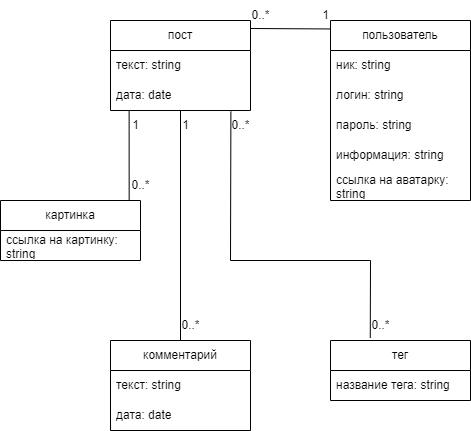

The diagram above was exported from draw.io. Its source (the exported page's mxGraphModel, read from the mxfile embedded in the PNG):
<mxGraphModel dx="1668" dy="484" grid="1" gridSize="10" guides="1" tooltips="1" connect="1" arrows="1" fold="1" page="1" pageScale="1" pageWidth="827" pageHeight="1169" math="0" shadow="0">
  <root>
    <mxCell id="WIyWlLk6GJQsqaUBKTNV-0" />
    <mxCell id="WIyWlLk6GJQsqaUBKTNV-1" parent="WIyWlLk6GJQsqaUBKTNV-0" />
    <mxCell id="7ymHrJ8aKDkM_UgSL5tA-0" value="пользователь" style="swimlane;fontStyle=0;childLayout=stackLayout;horizontal=1;startSize=30;horizontalStack=0;resizeParent=1;resizeParentMax=0;resizeLast=0;collapsible=1;marginBottom=0;whiteSpace=wrap;html=1;" vertex="1" parent="WIyWlLk6GJQsqaUBKTNV-1">
      <mxGeometry x="280" y="120" width="140" height="180" as="geometry" />
    </mxCell>
    <mxCell id="7ymHrJ8aKDkM_UgSL5tA-1" value="ник: string" style="text;strokeColor=none;fillColor=none;align=left;verticalAlign=middle;spacingLeft=4;spacingRight=4;overflow=hidden;points=[[0,0.5],[1,0.5]];portConstraint=eastwest;rotatable=0;whiteSpace=wrap;html=1;" vertex="1" parent="7ymHrJ8aKDkM_UgSL5tA-0">
      <mxGeometry y="30" width="140" height="30" as="geometry" />
    </mxCell>
    <mxCell id="7ymHrJ8aKDkM_UgSL5tA-2" value="логин: string" style="text;strokeColor=none;fillColor=none;align=left;verticalAlign=middle;spacingLeft=4;spacingRight=4;overflow=hidden;points=[[0,0.5],[1,0.5]];portConstraint=eastwest;rotatable=0;whiteSpace=wrap;html=1;" vertex="1" parent="7ymHrJ8aKDkM_UgSL5tA-0">
      <mxGeometry y="60" width="140" height="30" as="geometry" />
    </mxCell>
    <mxCell id="7ymHrJ8aKDkM_UgSL5tA-3" value="пароль: string" style="text;strokeColor=none;fillColor=none;align=left;verticalAlign=middle;spacingLeft=4;spacingRight=4;overflow=hidden;points=[[0,0.5],[1,0.5]];portConstraint=eastwest;rotatable=0;whiteSpace=wrap;html=1;" vertex="1" parent="7ymHrJ8aKDkM_UgSL5tA-0">
      <mxGeometry y="90" width="140" height="30" as="geometry" />
    </mxCell>
    <mxCell id="7ymHrJ8aKDkM_UgSL5tA-41" value="информация: string" style="text;strokeColor=none;fillColor=none;align=left;verticalAlign=middle;spacingLeft=4;spacingRight=4;overflow=hidden;points=[[0,0.5],[1,0.5]];portConstraint=eastwest;rotatable=0;whiteSpace=wrap;html=1;" vertex="1" parent="7ymHrJ8aKDkM_UgSL5tA-0">
      <mxGeometry y="120" width="140" height="30" as="geometry" />
    </mxCell>
    <mxCell id="7ymHrJ8aKDkM_UgSL5tA-42" value="ссылка на аватарку: string" style="text;strokeColor=none;fillColor=none;align=left;verticalAlign=middle;spacingLeft=4;spacingRight=4;overflow=hidden;points=[[0,0.5],[1,0.5]];portConstraint=eastwest;rotatable=0;whiteSpace=wrap;html=1;" vertex="1" parent="7ymHrJ8aKDkM_UgSL5tA-0">
      <mxGeometry y="150" width="140" height="30" as="geometry" />
    </mxCell>
    <mxCell id="7ymHrJ8aKDkM_UgSL5tA-5" value="пост" style="swimlane;fontStyle=0;childLayout=stackLayout;horizontal=1;startSize=30;horizontalStack=0;resizeParent=1;resizeParentMax=0;resizeLast=0;collapsible=1;marginBottom=0;whiteSpace=wrap;html=1;" vertex="1" parent="WIyWlLk6GJQsqaUBKTNV-1">
      <mxGeometry x="60" y="120" width="140" height="90" as="geometry" />
    </mxCell>
    <mxCell id="7ymHrJ8aKDkM_UgSL5tA-6" value="текст: string" style="text;strokeColor=none;fillColor=none;align=left;verticalAlign=middle;spacingLeft=4;spacingRight=4;overflow=hidden;points=[[0,0.5],[1,0.5]];portConstraint=eastwest;rotatable=0;whiteSpace=wrap;html=1;" vertex="1" parent="7ymHrJ8aKDkM_UgSL5tA-5">
      <mxGeometry y="30" width="140" height="30" as="geometry" />
    </mxCell>
    <mxCell id="7ymHrJ8aKDkM_UgSL5tA-22" value="дата: date" style="text;strokeColor=none;fillColor=none;align=left;verticalAlign=middle;spacingLeft=4;spacingRight=4;overflow=hidden;points=[[0,0.5],[1,0.5]];portConstraint=eastwest;rotatable=0;whiteSpace=wrap;html=1;" vertex="1" parent="7ymHrJ8aKDkM_UgSL5tA-5">
      <mxGeometry y="60" width="140" height="30" as="geometry" />
    </mxCell>
    <mxCell id="7ymHrJ8aKDkM_UgSL5tA-10" value="комментарий" style="swimlane;fontStyle=0;childLayout=stackLayout;horizontal=1;startSize=30;horizontalStack=0;resizeParent=1;resizeParentMax=0;resizeLast=0;collapsible=1;marginBottom=0;whiteSpace=wrap;html=1;" vertex="1" parent="WIyWlLk6GJQsqaUBKTNV-1">
      <mxGeometry x="60" y="440" width="140" height="90" as="geometry" />
    </mxCell>
    <mxCell id="7ymHrJ8aKDkM_UgSL5tA-11" value="текст: string" style="text;strokeColor=none;fillColor=none;align=left;verticalAlign=middle;spacingLeft=4;spacingRight=4;overflow=hidden;points=[[0,0.5],[1,0.5]];portConstraint=eastwest;rotatable=0;whiteSpace=wrap;html=1;" vertex="1" parent="7ymHrJ8aKDkM_UgSL5tA-10">
      <mxGeometry y="30" width="140" height="30" as="geometry" />
    </mxCell>
    <mxCell id="7ymHrJ8aKDkM_UgSL5tA-25" value="дата: date" style="text;strokeColor=none;fillColor=none;align=left;verticalAlign=middle;spacingLeft=4;spacingRight=4;overflow=hidden;points=[[0,0.5],[1,0.5]];portConstraint=eastwest;rotatable=0;whiteSpace=wrap;html=1;" vertex="1" parent="7ymHrJ8aKDkM_UgSL5tA-10">
      <mxGeometry y="60" width="140" height="30" as="geometry" />
    </mxCell>
    <mxCell id="7ymHrJ8aKDkM_UgSL5tA-16" value="тег" style="swimlane;fontStyle=0;childLayout=stackLayout;horizontal=1;startSize=30;horizontalStack=0;resizeParent=1;resizeParentMax=0;resizeLast=0;collapsible=1;marginBottom=0;whiteSpace=wrap;html=1;" vertex="1" parent="WIyWlLk6GJQsqaUBKTNV-1">
      <mxGeometry x="280" y="440" width="140" height="60" as="geometry" />
    </mxCell>
    <mxCell id="7ymHrJ8aKDkM_UgSL5tA-17" value="название тега: string" style="text;strokeColor=none;fillColor=none;align=left;verticalAlign=middle;spacingLeft=4;spacingRight=4;overflow=hidden;points=[[0,0.5],[1,0.5]];portConstraint=eastwest;rotatable=0;whiteSpace=wrap;html=1;" vertex="1" parent="7ymHrJ8aKDkM_UgSL5tA-16">
      <mxGeometry y="30" width="140" height="30" as="geometry" />
    </mxCell>
    <mxCell id="7ymHrJ8aKDkM_UgSL5tA-31" value="" style="endArrow=none;html=1;rounded=0;exitX=0.003;exitY=0.047;exitDx=0;exitDy=0;exitPerimeter=0;" edge="1" parent="WIyWlLk6GJQsqaUBKTNV-1" source="7ymHrJ8aKDkM_UgSL5tA-0">
      <mxGeometry width="50" height="50" relative="1" as="geometry">
        <mxPoint x="390" y="320" as="sourcePoint" />
        <mxPoint x="200" y="128" as="targetPoint" />
      </mxGeometry>
    </mxCell>
    <mxCell id="7ymHrJ8aKDkM_UgSL5tA-32" value="" style="endArrow=none;html=1;rounded=0;" edge="1" parent="WIyWlLk6GJQsqaUBKTNV-1" source="7ymHrJ8aKDkM_UgSL5tA-5" target="7ymHrJ8aKDkM_UgSL5tA-10">
      <mxGeometry width="50" height="50" relative="1" as="geometry">
        <mxPoint x="390" y="320" as="sourcePoint" />
        <mxPoint x="440" y="270" as="targetPoint" />
      </mxGeometry>
    </mxCell>
    <mxCell id="7ymHrJ8aKDkM_UgSL5tA-33" value="" style="endArrow=none;html=1;rounded=0;entryX=0.86;entryY=1.038;entryDx=0;entryDy=0;entryPerimeter=0;exitX=0.284;exitY=-0.042;exitDx=0;exitDy=0;exitPerimeter=0;" edge="1" parent="WIyWlLk6GJQsqaUBKTNV-1" source="7ymHrJ8aKDkM_UgSL5tA-16" target="7ymHrJ8aKDkM_UgSL5tA-22">
      <mxGeometry width="50" height="50" relative="1" as="geometry">
        <mxPoint x="390" y="320" as="sourcePoint" />
        <mxPoint x="440" y="270" as="targetPoint" />
        <Array as="points">
          <mxPoint x="320" y="360" />
          <mxPoint x="180" y="360" />
        </Array>
      </mxGeometry>
    </mxCell>
    <mxCell id="7ymHrJ8aKDkM_UgSL5tA-34" value="0..*" style="text;html=1;align=center;verticalAlign=middle;resizable=0;points=[];autosize=1;strokeColor=none;fillColor=none;" vertex="1" parent="WIyWlLk6GJQsqaUBKTNV-1">
      <mxGeometry x="190" y="100" width="40" height="30" as="geometry" />
    </mxCell>
    <mxCell id="7ymHrJ8aKDkM_UgSL5tA-35" value="1" style="text;html=1;align=center;verticalAlign=middle;resizable=0;points=[];autosize=1;strokeColor=none;fillColor=none;" vertex="1" parent="WIyWlLk6GJQsqaUBKTNV-1">
      <mxGeometry x="260" y="100" width="30" height="30" as="geometry" />
    </mxCell>
    <mxCell id="7ymHrJ8aKDkM_UgSL5tA-36" value="0..*" style="text;html=1;align=center;verticalAlign=middle;resizable=0;points=[];autosize=1;strokeColor=none;fillColor=none;" vertex="1" parent="WIyWlLk6GJQsqaUBKTNV-1">
      <mxGeometry x="310" y="410" width="40" height="30" as="geometry" />
    </mxCell>
    <mxCell id="7ymHrJ8aKDkM_UgSL5tA-37" value="0..*" style="text;html=1;align=center;verticalAlign=middle;resizable=0;points=[];autosize=1;strokeColor=none;fillColor=none;" vertex="1" parent="WIyWlLk6GJQsqaUBKTNV-1">
      <mxGeometry x="170" y="210" width="40" height="30" as="geometry" />
    </mxCell>
    <mxCell id="7ymHrJ8aKDkM_UgSL5tA-38" value="0..*" style="text;html=1;align=center;verticalAlign=middle;resizable=0;points=[];autosize=1;strokeColor=none;fillColor=none;" vertex="1" parent="WIyWlLk6GJQsqaUBKTNV-1">
      <mxGeometry x="120" y="410" width="40" height="30" as="geometry" />
    </mxCell>
    <mxCell id="7ymHrJ8aKDkM_UgSL5tA-39" value="1" style="text;html=1;align=center;verticalAlign=middle;resizable=0;points=[];autosize=1;strokeColor=none;fillColor=none;" vertex="1" parent="WIyWlLk6GJQsqaUBKTNV-1">
      <mxGeometry x="120" y="210" width="30" height="30" as="geometry" />
    </mxCell>
    <mxCell id="7ymHrJ8aKDkM_UgSL5tA-43" value="картинка" style="swimlane;fontStyle=0;childLayout=stackLayout;horizontal=1;startSize=30;horizontalStack=0;resizeParent=1;resizeParentMax=0;resizeLast=0;collapsible=1;marginBottom=0;whiteSpace=wrap;html=1;" vertex="1" parent="WIyWlLk6GJQsqaUBKTNV-1">
      <mxGeometry x="-50" y="300" width="140" height="60" as="geometry" />
    </mxCell>
    <mxCell id="7ymHrJ8aKDkM_UgSL5tA-44" value="ссылка на картинку: string" style="text;strokeColor=none;fillColor=none;align=left;verticalAlign=middle;spacingLeft=4;spacingRight=4;overflow=hidden;points=[[0,0.5],[1,0.5]];portConstraint=eastwest;rotatable=0;whiteSpace=wrap;html=1;" vertex="1" parent="7ymHrJ8aKDkM_UgSL5tA-43">
      <mxGeometry y="30" width="140" height="30" as="geometry" />
    </mxCell>
    <mxCell id="7ymHrJ8aKDkM_UgSL5tA-47" value="" style="endArrow=none;html=1;rounded=0;exitX=0.133;exitY=0.995;exitDx=0;exitDy=0;exitPerimeter=0;entryX=0.919;entryY=0.007;entryDx=0;entryDy=0;entryPerimeter=0;" edge="1" parent="WIyWlLk6GJQsqaUBKTNV-1" source="7ymHrJ8aKDkM_UgSL5tA-22" target="7ymHrJ8aKDkM_UgSL5tA-43">
      <mxGeometry width="50" height="50" relative="1" as="geometry">
        <mxPoint x="150" y="290" as="sourcePoint" />
        <mxPoint x="200" y="240" as="targetPoint" />
      </mxGeometry>
    </mxCell>
    <mxCell id="7ymHrJ8aKDkM_UgSL5tA-48" value="1" style="text;html=1;align=center;verticalAlign=middle;resizable=0;points=[];autosize=1;strokeColor=none;fillColor=none;" vertex="1" parent="WIyWlLk6GJQsqaUBKTNV-1">
      <mxGeometry x="70" y="210" width="30" height="30" as="geometry" />
    </mxCell>
    <mxCell id="7ymHrJ8aKDkM_UgSL5tA-50" value="0..*" style="text;html=1;align=center;verticalAlign=middle;resizable=0;points=[];autosize=1;strokeColor=none;fillColor=none;" vertex="1" parent="WIyWlLk6GJQsqaUBKTNV-1">
      <mxGeometry x="70" y="270" width="40" height="30" as="geometry" />
    </mxCell>
  </root>
</mxGraphModel>